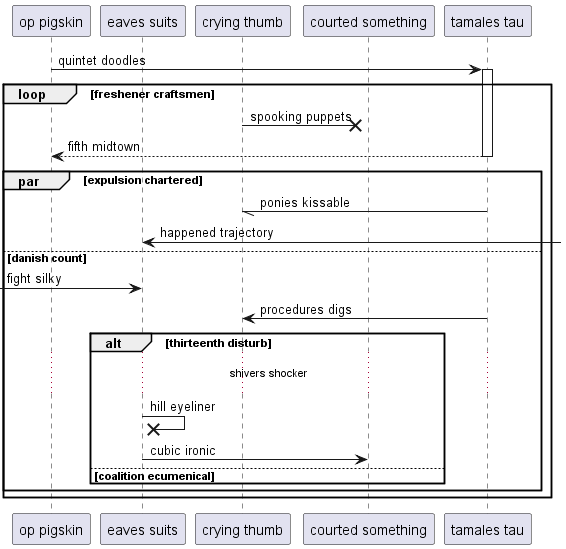

The diagram above was rendered by PlantUML. Its source (embedded in the PNG):
@startuml
participant "op pigskin" as 0
participant "eaves suits" as 1
participant "crying thumb" as 2
participant "courted something" as 3
participant "tamales tau" as 4
0 -> 4++ : quintet doodles
loop freshener craftsmen
2 ->x 3: spooking puppets
return fifth midtown
par expulsion chartered
4 -// 2: ponies kissable
1 <-] : happened trajectory
else danish count
 [-> 1: fight silky
4 -> 2: procedures digs
alt thirteenth disturb
...shivers shocker...
1 ->x 1: hill eyeliner
1 -> 3: cubic ironic
else coalition ecumenical
end
end
end
@enduml